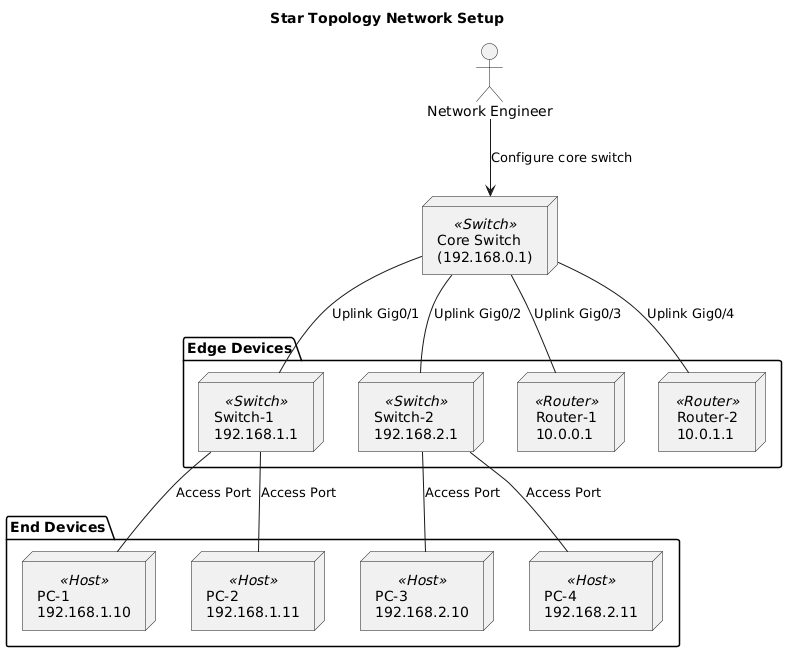

The diagram above was rendered by PlantUML. Its source (embedded in the PNG):
@startuml
skinparam backgroundColor #FFFFFF
skinparam componentStyle rectangle
skinparam rectangle {
  BackgroundColor<<Router>> #FFE4B5
  BackgroundColor<<Switch>> #ADD8E6
  BackgroundColor<<Host>> #E0F7FF
  BorderColor Black
}

title Star Topology Network Setup

actor "Network Engineer" as Engineer

node "Core Switch\n(192.168.0.1)" <<Switch>> as CoreSwitch

package "Edge Devices" {
  node "Switch-1\n192.168.1.1" <<Switch>> as Switch1
  node "Switch-2\n192.168.2.1" <<Switch>> as Switch2
  node "Router-1\n10.0.0.1" <<Router>> as Router1
  node "Router-2\n10.0.1.1" <<Router>> as Router2
}

package "End Devices" {
  node "PC-1\n192.168.1.10" <<Host>> as PC1
  node "PC-2\n192.168.1.11" <<Host>> as PC2
  node "PC-3\n192.168.2.10" <<Host>> as PC3
  node "PC-4\n192.168.2.11" <<Host>> as PC4
}

Engineer --> CoreSwitch : Configure core switch

' Core connections to edge switches and routers
CoreSwitch -- Switch1 : Uplink Gig0/1
CoreSwitch -- Switch2 : Uplink Gig0/2
CoreSwitch -- Router1 : Uplink Gig0/3
CoreSwitch -- Router2 : Uplink Gig0/4

' Edge switches connect to PCs
Switch1 -- PC1 : Access Port
Switch1 -- PC2 : Access Port
Switch2 -- PC3 : Access Port
Switch2 -- PC4 : Access Port
@enduml